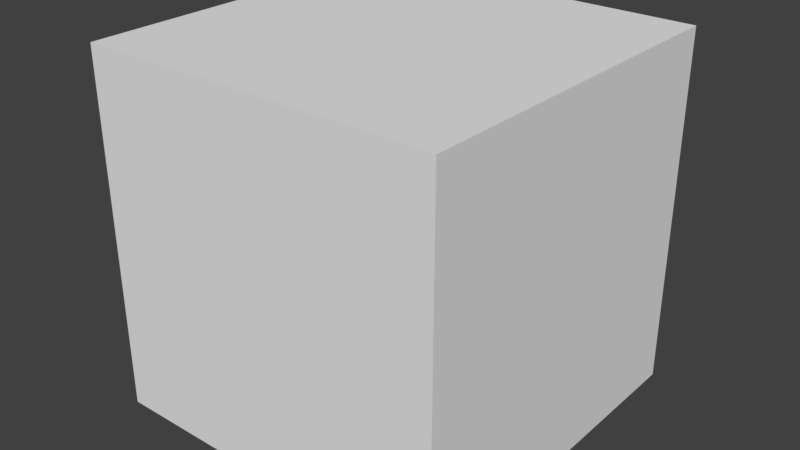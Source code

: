 # Source: 1x1Building.blend  (saved by Blender 2.79.0; exported with 4.5.12 LTS)
import bpy
from mathutils import Matrix  # noqa: F401  (used for matrix-valued properties, if any)

bpy.ops.wm.read_factory_settings(use_empty=True)
scene = bpy.context.scene
scene.name = 'Scene'

# ---- collections
col_collection_1 = bpy.data.collections.new('Collection 1'); scene.collection.children.link(col_collection_1)

# ---- materials (node trees are filled in below, after node groups)
mat_material = bpy.data.materials.new('Material')
mat_material.alpha_threshold = 0.0
mat_material.use_transparent_shadow = False
mat_material.roughness = 0.5
mat_material.line_color = (0.0, 0.0, 0.0, 1.0)

# ---- material node trees

# ---- world
world_world = bpy.data.worlds.new('World'); scene.world = world_world
world_world.color = (0.05088, 0.05088, 0.05088)
world_world.use_sun_shadow = False
world_world.sun_shadow_jitter_overblur = 0.0
world_world.cycles.sampling_method = 'MANUAL'

# ---- meshes
me_cube = bpy.data.meshes.new('Cube')
me_cube.from_pydata([(-0.0007357, 0.9995, 0.0008769), (-0.0007357, -0.0004828, 0.0008769), (-1.001, -0.0004825, 0.0008769), (-1.001, 0.9995, 0.0008769), (-0.0007355, 0.9995, 1.001), (-0.0007359, -0.000483, 1.001), (-1.001, -0.0004825, 1.001), (-1.001, 0.9995, 1.001)], [], [(0, 1, 2, 3), (4, 7, 6, 5), (0, 4, 5, 1), (1, 5, 6, 2), (2, 6, 7, 3), (4, 0, 3, 7)])
me_cube.materials.append(mat_material)
me_cube.use_remesh_preserve_volume = False
me_cube.use_remesh_preserve_attributes = False
me_cube.use_mirror_vertex_groups = False
me_cube.update()

# ---- objects
ob_cube = bpy.data.objects.new('Cube', me_cube)

# ---- transforms, parenting, visibility, modifiers, constraints
ob_cube.location = (0.0, 0.0, 0.0)
ob_cube.lock_rotations_4d = False
ob_cube.empty_display_type = 'ARROWS'
ob_cube.lineart.crease_threshold = 0.0

# ---- collection membership
col_collection_1.objects.link(ob_cube)

# ---- scene / render settings (as saved in the file)
scene.frame_start = 1; scene.frame_end = 250; scene.frame_set(1)
scene.render.engine = 'BLENDER_EEVEE_NEXT'
scene.render.resolution_percentage = 50
scene.render.dither_intensity = 0.0
scene.cycles.use_denoising = False
scene.cycles.samples = 128
scene.cycles.sampling_pattern = 'TABULATED_SOBOL'
scene.cycles.use_adaptive_sampling = False
scene.cycles.use_light_tree = False
scene.cycles.blur_glossy = 0.0
scene.cycles.sample_clamp_indirect = 0.0
scene.view_settings.view_transform = 'Standard'
bpy.context.view_layer.update()

# ---- added for rendering (the .blend has no active camera and no usable light): camera, sun
cam_auto = bpy.data.cameras.new('AutoCamera')
cam_auto.lens = 50.0
cam_auto.sensor_width = 36.0
cam_auto.clip_end = 1000.0
ob_auto_camera = bpy.data.objects.new('AutoCamera', cam_auto)
scene.collection.objects.link(ob_auto_camera)
ob_auto_camera.location = (1.1018, -1.42353, 1.78291)
ob_auto_camera.rotation_euler = (1.09748, -7.21219e-08, 0.694738)
scene.camera = ob_auto_camera
light_auto_sun = bpy.data.lights.new('AutoSun', 'SUN')
light_auto_sun.energy = 3.0
light_auto_sun.angle = 0.0523599
ob_auto_sun = bpy.data.objects.new('AutoSun', light_auto_sun)
scene.collection.objects.link(ob_auto_sun)
ob_auto_sun.rotation_euler = (0.872665, 0.174533, 0.523599)
bpy.context.view_layer.update()

